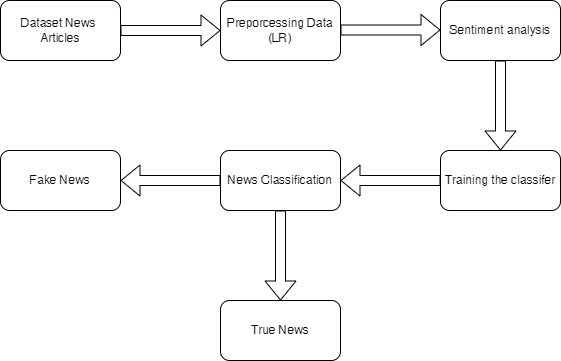

The diagram above was exported from draw.io. Its source (the exported page's mxGraphModel, read from the mxfile embedded in the PNG):
<mxGraphModel dx="1290" dy="522" grid="1" gridSize="10" guides="1" tooltips="1" connect="1" arrows="1" fold="1" page="1" pageScale="1" pageWidth="850" pageHeight="1100" math="0" shadow="0">
  <root>
    <mxCell id="0" />
    <mxCell id="1" parent="0" />
    <mxCell id="QLNnOZMarZd_dtP7JmZF-6" value="Dataset News&amp;nbsp;&lt;div&gt;Articles&lt;/div&gt;" style="rounded=1;whiteSpace=wrap;html=1;" vertex="1" parent="1">
      <mxGeometry x="110" y="100" width="120" height="60" as="geometry" />
    </mxCell>
    <mxCell id="QLNnOZMarZd_dtP7JmZF-7" value="Preporcessing Data&lt;div&gt;(LR)&lt;/div&gt;" style="rounded=1;whiteSpace=wrap;html=1;" vertex="1" parent="1">
      <mxGeometry x="330" y="100" width="120" height="60" as="geometry" />
    </mxCell>
    <mxCell id="QLNnOZMarZd_dtP7JmZF-8" value="Sentiment analysis" style="rounded=1;whiteSpace=wrap;html=1;" vertex="1" parent="1">
      <mxGeometry x="550" y="100" width="120" height="60" as="geometry" />
    </mxCell>
    <mxCell id="QLNnOZMarZd_dtP7JmZF-9" value="Training the classifer" style="rounded=1;whiteSpace=wrap;html=1;" vertex="1" parent="1">
      <mxGeometry x="550" y="250" width="120" height="60" as="geometry" />
    </mxCell>
    <mxCell id="QLNnOZMarZd_dtP7JmZF-10" value="News Classification" style="rounded=1;whiteSpace=wrap;html=1;" vertex="1" parent="1">
      <mxGeometry x="330" y="250" width="120" height="60" as="geometry" />
    </mxCell>
    <mxCell id="QLNnOZMarZd_dtP7JmZF-11" value="Fake News" style="rounded=1;whiteSpace=wrap;html=1;" vertex="1" parent="1">
      <mxGeometry x="110" y="250" width="120" height="60" as="geometry" />
    </mxCell>
    <mxCell id="QLNnOZMarZd_dtP7JmZF-12" value="True News" style="rounded=1;whiteSpace=wrap;html=1;" vertex="1" parent="1">
      <mxGeometry x="330" y="400" width="120" height="60" as="geometry" />
    </mxCell>
    <mxCell id="QLNnOZMarZd_dtP7JmZF-14" value="" style="shape=flexArrow;endArrow=classic;html=1;rounded=0;exitX=1;exitY=0.5;exitDx=0;exitDy=0;" edge="1" parent="1" source="QLNnOZMarZd_dtP7JmZF-6">
      <mxGeometry width="50" height="50" relative="1" as="geometry">
        <mxPoint x="400" y="180" as="sourcePoint" />
        <mxPoint x="330" y="130" as="targetPoint" />
      </mxGeometry>
    </mxCell>
    <mxCell id="QLNnOZMarZd_dtP7JmZF-15" value="" style="shape=flexArrow;endArrow=classic;html=1;rounded=0;exitX=1;exitY=0.5;exitDx=0;exitDy=0;" edge="1" parent="1">
      <mxGeometry width="50" height="50" relative="1" as="geometry">
        <mxPoint x="450" y="129.5" as="sourcePoint" />
        <mxPoint x="550" y="129.5" as="targetPoint" />
      </mxGeometry>
    </mxCell>
    <mxCell id="QLNnOZMarZd_dtP7JmZF-16" value="" style="shape=flexArrow;endArrow=classic;html=1;rounded=0;exitX=0.5;exitY=1;exitDx=0;exitDy=0;entryX=0.5;entryY=0;entryDx=0;entryDy=0;" edge="1" parent="1" source="QLNnOZMarZd_dtP7JmZF-8" target="QLNnOZMarZd_dtP7JmZF-9">
      <mxGeometry width="50" height="50" relative="1" as="geometry">
        <mxPoint x="600" y="170" as="sourcePoint" />
        <mxPoint x="700" y="170" as="targetPoint" />
      </mxGeometry>
    </mxCell>
    <mxCell id="QLNnOZMarZd_dtP7JmZF-17" value="" style="shape=flexArrow;endArrow=classic;html=1;rounded=0;exitX=0;exitY=0.5;exitDx=0;exitDy=0;entryX=1;entryY=0.5;entryDx=0;entryDy=0;" edge="1" parent="1" source="QLNnOZMarZd_dtP7JmZF-10" target="QLNnOZMarZd_dtP7JmZF-11">
      <mxGeometry width="50" height="50" relative="1" as="geometry">
        <mxPoint x="260" y="160" as="sourcePoint" />
        <mxPoint x="360" y="160" as="targetPoint" />
      </mxGeometry>
    </mxCell>
    <mxCell id="QLNnOZMarZd_dtP7JmZF-18" value="" style="shape=flexArrow;endArrow=classic;html=1;rounded=0;" edge="1" parent="1" source="QLNnOZMarZd_dtP7JmZF-9">
      <mxGeometry width="50" height="50" relative="1" as="geometry">
        <mxPoint x="630" y="390" as="sourcePoint" />
        <mxPoint x="450" y="280" as="targetPoint" />
      </mxGeometry>
    </mxCell>
    <mxCell id="QLNnOZMarZd_dtP7JmZF-19" value="" style="shape=flexArrow;endArrow=classic;html=1;rounded=0;exitX=0.5;exitY=1;exitDx=0;exitDy=0;entryX=0.5;entryY=0;entryDx=0;entryDy=0;" edge="1" parent="1" source="QLNnOZMarZd_dtP7JmZF-10" target="QLNnOZMarZd_dtP7JmZF-12">
      <mxGeometry width="50" height="50" relative="1" as="geometry">
        <mxPoint x="380" y="290" as="sourcePoint" />
        <mxPoint x="370" y="160" as="targetPoint" />
      </mxGeometry>
    </mxCell>
  </root>
</mxGraphModel>